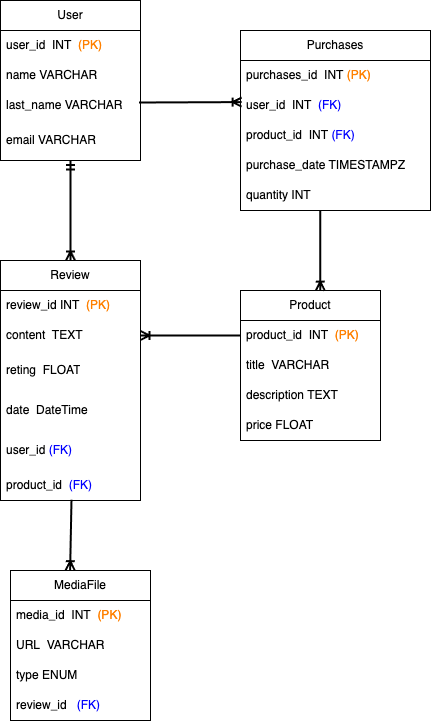

The diagram above was exported from draw.io. Its source (the exported page's mxGraphModel, read from the mxfile embedded in the PNG):
<mxGraphModel dx="888" dy="974" grid="1" gridSize="10" guides="1" tooltips="1" connect="1" arrows="1" fold="1" page="1" pageScale="1" pageWidth="827" pageHeight="1169" math="0" shadow="0">
  <root>
    <mxCell id="0" />
    <mxCell id="1" parent="0" />
    <mxCell id="19RlmkvOXlg0cIkhi3ER-1" value="User" style="swimlane;fontStyle=0;childLayout=stackLayout;horizontal=1;startSize=30;horizontalStack=0;resizeParent=1;resizeParentMax=0;resizeLast=0;collapsible=1;marginBottom=0;whiteSpace=wrap;html=1;" vertex="1" parent="1">
      <mxGeometry x="240" y="220" width="140" height="160" as="geometry">
        <mxRectangle x="90" y="350" width="70" height="30" as="alternateBounds" />
      </mxGeometry>
    </mxCell>
    <mxCell id="19RlmkvOXlg0cIkhi3ER-2" value="user_id&amp;nbsp; INT&amp;nbsp; &lt;font color=&quot;#ff8000&quot;&gt;(PK)&lt;/font&gt;" style="text;strokeColor=none;fillColor=none;align=left;verticalAlign=middle;spacingLeft=4;spacingRight=4;overflow=hidden;points=[[0,0.5],[1,0.5]];portConstraint=eastwest;rotatable=0;whiteSpace=wrap;html=1;" vertex="1" parent="19RlmkvOXlg0cIkhi3ER-1">
      <mxGeometry y="30" width="140" height="30" as="geometry" />
    </mxCell>
    <mxCell id="19RlmkvOXlg0cIkhi3ER-3" value="name VARCHAR" style="text;strokeColor=none;fillColor=none;align=left;verticalAlign=middle;spacingLeft=4;spacingRight=4;overflow=hidden;points=[[0,0.5],[1,0.5]];portConstraint=eastwest;rotatable=0;whiteSpace=wrap;html=1;" vertex="1" parent="19RlmkvOXlg0cIkhi3ER-1">
      <mxGeometry y="60" width="140" height="30" as="geometry" />
    </mxCell>
    <mxCell id="19RlmkvOXlg0cIkhi3ER-6" value="last_name VARCHAR" style="text;strokeColor=none;fillColor=none;align=left;verticalAlign=middle;spacingLeft=4;spacingRight=4;overflow=hidden;points=[[0,0.5],[1,0.5]];portConstraint=eastwest;rotatable=0;whiteSpace=wrap;html=1;" vertex="1" parent="19RlmkvOXlg0cIkhi3ER-1">
      <mxGeometry y="90" width="140" height="30" as="geometry" />
    </mxCell>
    <mxCell id="19RlmkvOXlg0cIkhi3ER-4" value="email VARCHAR" style="text;strokeColor=none;fillColor=none;align=left;verticalAlign=middle;spacingLeft=4;spacingRight=4;overflow=hidden;points=[[0,0.5],[1,0.5]];portConstraint=eastwest;rotatable=0;whiteSpace=wrap;html=1;" vertex="1" parent="19RlmkvOXlg0cIkhi3ER-1">
      <mxGeometry y="120" width="140" height="40" as="geometry" />
    </mxCell>
    <mxCell id="19RlmkvOXlg0cIkhi3ER-7" value="Product" style="swimlane;fontStyle=0;childLayout=stackLayout;horizontal=1;startSize=30;horizontalStack=0;resizeParent=1;resizeParentMax=0;resizeLast=0;collapsible=1;marginBottom=0;whiteSpace=wrap;html=1;" vertex="1" parent="1">
      <mxGeometry x="480" y="510" width="140" height="150" as="geometry" />
    </mxCell>
    <mxCell id="19RlmkvOXlg0cIkhi3ER-8" value="product_id&amp;nbsp; INT&amp;nbsp;&amp;nbsp;&lt;span style=&quot;color: rgb(255, 128, 0);&quot;&gt;(PK)&lt;/span&gt;" style="text;strokeColor=none;fillColor=none;align=left;verticalAlign=middle;spacingLeft=4;spacingRight=4;overflow=hidden;points=[[0,0.5],[1,0.5]];portConstraint=eastwest;rotatable=0;whiteSpace=wrap;html=1;" vertex="1" parent="19RlmkvOXlg0cIkhi3ER-7">
      <mxGeometry y="30" width="140" height="30" as="geometry" />
    </mxCell>
    <mxCell id="19RlmkvOXlg0cIkhi3ER-9" value="title&amp;nbsp; VARCHAR" style="text;strokeColor=none;fillColor=none;align=left;verticalAlign=middle;spacingLeft=4;spacingRight=4;overflow=hidden;points=[[0,0.5],[1,0.5]];portConstraint=eastwest;rotatable=0;whiteSpace=wrap;html=1;" vertex="1" parent="19RlmkvOXlg0cIkhi3ER-7">
      <mxGeometry y="60" width="140" height="30" as="geometry" />
    </mxCell>
    <mxCell id="19RlmkvOXlg0cIkhi3ER-10" value="description TEXT" style="text;strokeColor=none;fillColor=none;align=left;verticalAlign=middle;spacingLeft=4;spacingRight=4;overflow=hidden;points=[[0,0.5],[1,0.5]];portConstraint=eastwest;rotatable=0;whiteSpace=wrap;html=1;" vertex="1" parent="19RlmkvOXlg0cIkhi3ER-7">
      <mxGeometry y="90" width="140" height="30" as="geometry" />
    </mxCell>
    <mxCell id="19RlmkvOXlg0cIkhi3ER-36" value="price FLOAT" style="text;strokeColor=none;fillColor=none;align=left;verticalAlign=middle;spacingLeft=4;spacingRight=4;overflow=hidden;points=[[0,0.5],[1,0.5]];portConstraint=eastwest;rotatable=0;whiteSpace=wrap;html=1;" vertex="1" parent="19RlmkvOXlg0cIkhi3ER-7">
      <mxGeometry y="120" width="140" height="30" as="geometry" />
    </mxCell>
    <mxCell id="19RlmkvOXlg0cIkhi3ER-11" value="Review" style="swimlane;fontStyle=0;childLayout=stackLayout;horizontal=1;startSize=30;horizontalStack=0;resizeParent=1;resizeParentMax=0;resizeLast=0;collapsible=1;marginBottom=0;whiteSpace=wrap;html=1;" vertex="1" parent="1">
      <mxGeometry x="240" y="480" width="140" height="240" as="geometry" />
    </mxCell>
    <mxCell id="19RlmkvOXlg0cIkhi3ER-12" value="review_id INT&amp;nbsp;&amp;nbsp;&lt;span style=&quot;color: rgb(255, 128, 0);&quot;&gt;(PK)&lt;/span&gt;" style="text;strokeColor=none;fillColor=none;align=left;verticalAlign=middle;spacingLeft=4;spacingRight=4;overflow=hidden;points=[[0,0.5],[1,0.5]];portConstraint=eastwest;rotatable=0;whiteSpace=wrap;html=1;" vertex="1" parent="19RlmkvOXlg0cIkhi3ER-11">
      <mxGeometry y="30" width="140" height="30" as="geometry" />
    </mxCell>
    <mxCell id="19RlmkvOXlg0cIkhi3ER-13" value="content&amp;nbsp; TEXT" style="text;strokeColor=none;fillColor=none;align=left;verticalAlign=middle;spacingLeft=4;spacingRight=4;overflow=hidden;points=[[0,0.5],[1,0.5]];portConstraint=eastwest;rotatable=0;whiteSpace=wrap;html=1;" vertex="1" parent="19RlmkvOXlg0cIkhi3ER-11">
      <mxGeometry y="60" width="140" height="30" as="geometry" />
    </mxCell>
    <mxCell id="19RlmkvOXlg0cIkhi3ER-14" value="reting&amp;nbsp; FLOAT" style="text;strokeColor=none;fillColor=none;align=left;verticalAlign=middle;spacingLeft=4;spacingRight=4;overflow=hidden;points=[[0,0.5],[1,0.5]];portConstraint=eastwest;rotatable=0;whiteSpace=wrap;html=1;" vertex="1" parent="19RlmkvOXlg0cIkhi3ER-11">
      <mxGeometry y="90" width="140" height="40" as="geometry" />
    </mxCell>
    <mxCell id="19RlmkvOXlg0cIkhi3ER-19" value="date&amp;nbsp; DateTime" style="text;strokeColor=none;fillColor=none;align=left;verticalAlign=middle;spacingLeft=4;spacingRight=4;overflow=hidden;points=[[0,0.5],[1,0.5]];portConstraint=eastwest;rotatable=0;whiteSpace=wrap;html=1;" vertex="1" parent="19RlmkvOXlg0cIkhi3ER-11">
      <mxGeometry y="130" width="140" height="40" as="geometry" />
    </mxCell>
    <mxCell id="19RlmkvOXlg0cIkhi3ER-20" value="user_id &lt;font color=&quot;#0000ff&quot;&gt;(FK)&lt;/font&gt;" style="text;strokeColor=none;fillColor=none;align=left;verticalAlign=middle;spacingLeft=4;spacingRight=4;overflow=hidden;points=[[0,0.5],[1,0.5]];portConstraint=eastwest;rotatable=0;whiteSpace=wrap;html=1;" vertex="1" parent="19RlmkvOXlg0cIkhi3ER-11">
      <mxGeometry y="170" width="140" height="40" as="geometry" />
    </mxCell>
    <mxCell id="19RlmkvOXlg0cIkhi3ER-21" value="product_id&amp;nbsp;&amp;nbsp;&lt;span style=&quot;color: rgb(0, 0, 255);&quot;&gt;(FK)&lt;/span&gt;" style="text;strokeColor=none;fillColor=none;align=left;verticalAlign=middle;spacingLeft=4;spacingRight=4;overflow=hidden;points=[[0,0.5],[1,0.5]];portConstraint=eastwest;rotatable=0;whiteSpace=wrap;html=1;" vertex="1" parent="19RlmkvOXlg0cIkhi3ER-11">
      <mxGeometry y="210" width="140" height="30" as="geometry" />
    </mxCell>
    <mxCell id="19RlmkvOXlg0cIkhi3ER-15" value="MediaFile" style="swimlane;fontStyle=0;childLayout=stackLayout;horizontal=1;startSize=30;horizontalStack=0;resizeParent=1;resizeParentMax=0;resizeLast=0;collapsible=1;marginBottom=0;whiteSpace=wrap;html=1;" vertex="1" parent="1">
      <mxGeometry x="250" y="790" width="140" height="150" as="geometry" />
    </mxCell>
    <mxCell id="19RlmkvOXlg0cIkhi3ER-16" value="media_id&amp;nbsp; INT&amp;nbsp;&amp;nbsp;&lt;span style=&quot;color: rgb(255, 128, 0);&quot;&gt;(PK)&lt;/span&gt;" style="text;strokeColor=none;fillColor=none;align=left;verticalAlign=middle;spacingLeft=4;spacingRight=4;overflow=hidden;points=[[0,0.5],[1,0.5]];portConstraint=eastwest;rotatable=0;whiteSpace=wrap;html=1;" vertex="1" parent="19RlmkvOXlg0cIkhi3ER-15">
      <mxGeometry y="30" width="140" height="30" as="geometry" />
    </mxCell>
    <mxCell id="19RlmkvOXlg0cIkhi3ER-17" value="URL&amp;nbsp; VARCHAR" style="text;strokeColor=none;fillColor=none;align=left;verticalAlign=middle;spacingLeft=4;spacingRight=4;overflow=hidden;points=[[0,0.5],[1,0.5]];portConstraint=eastwest;rotatable=0;whiteSpace=wrap;html=1;" vertex="1" parent="19RlmkvOXlg0cIkhi3ER-15">
      <mxGeometry y="60" width="140" height="30" as="geometry" />
    </mxCell>
    <mxCell id="19RlmkvOXlg0cIkhi3ER-18" value="type ENUM" style="text;strokeColor=none;fillColor=none;align=left;verticalAlign=middle;spacingLeft=4;spacingRight=4;overflow=hidden;points=[[0,0.5],[1,0.5]];portConstraint=eastwest;rotatable=0;whiteSpace=wrap;html=1;" vertex="1" parent="19RlmkvOXlg0cIkhi3ER-15">
      <mxGeometry y="90" width="140" height="30" as="geometry" />
    </mxCell>
    <mxCell id="19RlmkvOXlg0cIkhi3ER-22" value="review_id&amp;nbsp; &amp;nbsp;&lt;span style=&quot;color: rgb(0, 0, 255);&quot;&gt;(FK)&lt;/span&gt;" style="text;strokeColor=none;fillColor=none;align=left;verticalAlign=middle;spacingLeft=4;spacingRight=4;overflow=hidden;points=[[0,0.5],[1,0.5]];portConstraint=eastwest;rotatable=0;whiteSpace=wrap;html=1;" vertex="1" parent="19RlmkvOXlg0cIkhi3ER-15">
      <mxGeometry y="120" width="140" height="30" as="geometry" />
    </mxCell>
    <mxCell id="19RlmkvOXlg0cIkhi3ER-26" value="" style="endArrow=ERoneToMany;html=1;rounded=0;endFill=0;entryX=0.5;entryY=0;entryDx=0;entryDy=0;strokeWidth=2;exitX=0.5;exitY=1;exitDx=0;exitDy=0;exitPerimeter=0;startArrow=ERmandOne;startFill=0;" edge="1" parent="1" source="19RlmkvOXlg0cIkhi3ER-4" target="19RlmkvOXlg0cIkhi3ER-11">
      <mxGeometry width="50" height="50" relative="1" as="geometry">
        <mxPoint x="320" y="380" as="sourcePoint" />
        <mxPoint x="250" y="540" as="targetPoint" />
        <Array as="points" />
      </mxGeometry>
    </mxCell>
    <mxCell id="19RlmkvOXlg0cIkhi3ER-27" value="" style="endArrow=ERoneToMany;html=1;rounded=0;entryX=1;entryY=0.5;entryDx=0;entryDy=0;endFill=0;strokeWidth=2;exitX=0;exitY=0.5;exitDx=0;exitDy=0;" edge="1" parent="1" source="19RlmkvOXlg0cIkhi3ER-8" target="19RlmkvOXlg0cIkhi3ER-13">
      <mxGeometry width="50" height="50" relative="1" as="geometry">
        <mxPoint x="480" y="625" as="sourcePoint" />
        <mxPoint x="460" y="500" as="targetPoint" />
      </mxGeometry>
    </mxCell>
    <mxCell id="19RlmkvOXlg0cIkhi3ER-28" value="" style="endArrow=ERoneToMany;html=1;rounded=0;entryX=0.426;entryY=-0.002;entryDx=0;entryDy=0;strokeWidth=2;endFill=0;exitX=0.507;exitY=0.973;exitDx=0;exitDy=0;exitPerimeter=0;entryPerimeter=0;" edge="1" parent="1" source="19RlmkvOXlg0cIkhi3ER-21" target="19RlmkvOXlg0cIkhi3ER-15">
      <mxGeometry width="50" height="50" relative="1" as="geometry">
        <mxPoint x="320" y="790" as="sourcePoint" />
        <mxPoint x="578.04" y="570" as="targetPoint" />
      </mxGeometry>
    </mxCell>
    <mxCell id="19RlmkvOXlg0cIkhi3ER-29" value="Purchases" style="swimlane;fontStyle=0;childLayout=stackLayout;horizontal=1;startSize=30;horizontalStack=0;resizeParent=1;resizeParentMax=0;resizeLast=0;collapsible=1;marginBottom=0;whiteSpace=wrap;html=1;" vertex="1" parent="1">
      <mxGeometry x="480" y="250" width="190" height="180" as="geometry" />
    </mxCell>
    <mxCell id="19RlmkvOXlg0cIkhi3ER-33" value="purchases_id&amp;nbsp; INT&amp;nbsp;&lt;span style=&quot;color: rgb(255, 128, 0);&quot;&gt;(PK)&lt;/span&gt;" style="text;strokeColor=none;fillColor=none;align=left;verticalAlign=middle;spacingLeft=4;spacingRight=4;overflow=hidden;points=[[0,0.5],[1,0.5]];portConstraint=eastwest;rotatable=0;whiteSpace=wrap;html=1;" vertex="1" parent="19RlmkvOXlg0cIkhi3ER-29">
      <mxGeometry y="30" width="190" height="30" as="geometry" />
    </mxCell>
    <mxCell id="19RlmkvOXlg0cIkhi3ER-30" value="user_id&amp;nbsp; INT&amp;nbsp;&amp;nbsp;&lt;span style=&quot;color: rgb(0, 0, 255);&quot;&gt;(FK)&lt;/span&gt;" style="text;strokeColor=none;fillColor=none;align=left;verticalAlign=middle;spacingLeft=4;spacingRight=4;overflow=hidden;points=[[0,0.5],[1,0.5]];portConstraint=eastwest;rotatable=0;whiteSpace=wrap;html=1;" vertex="1" parent="19RlmkvOXlg0cIkhi3ER-29">
      <mxGeometry y="60" width="190" height="30" as="geometry" />
    </mxCell>
    <mxCell id="19RlmkvOXlg0cIkhi3ER-31" value="product_id&amp;nbsp; INT&amp;nbsp;&lt;span style=&quot;color: rgb(0, 0, 255);&quot;&gt;(FK)&lt;/span&gt;" style="text;strokeColor=none;fillColor=none;align=left;verticalAlign=middle;spacingLeft=4;spacingRight=4;overflow=hidden;points=[[0,0.5],[1,0.5]];portConstraint=eastwest;rotatable=0;whiteSpace=wrap;html=1;" vertex="1" parent="19RlmkvOXlg0cIkhi3ER-29">
      <mxGeometry y="90" width="190" height="30" as="geometry" />
    </mxCell>
    <mxCell id="19RlmkvOXlg0cIkhi3ER-32" value="purchase_date TIMESTAMPZ" style="text;strokeColor=none;fillColor=none;align=left;verticalAlign=middle;spacingLeft=4;spacingRight=4;overflow=hidden;points=[[0,0.5],[1,0.5]];portConstraint=eastwest;rotatable=0;whiteSpace=wrap;html=1;" vertex="1" parent="19RlmkvOXlg0cIkhi3ER-29">
      <mxGeometry y="120" width="190" height="30" as="geometry" />
    </mxCell>
    <mxCell id="19RlmkvOXlg0cIkhi3ER-34" value="quantity INT" style="text;strokeColor=none;fillColor=none;align=left;verticalAlign=middle;spacingLeft=4;spacingRight=4;overflow=hidden;points=[[0,0.5],[1,0.5]];portConstraint=eastwest;rotatable=0;whiteSpace=wrap;html=1;" vertex="1" parent="19RlmkvOXlg0cIkhi3ER-29">
      <mxGeometry y="150" width="190" height="30" as="geometry" />
    </mxCell>
    <mxCell id="19RlmkvOXlg0cIkhi3ER-40" value="" style="endArrow=ERoneToMany;html=1;rounded=0;exitX=0.42;exitY=1.005;exitDx=0;exitDy=0;exitPerimeter=0;entryX=0.57;entryY=0.001;entryDx=0;entryDy=0;entryPerimeter=0;endFill=0;strokeWidth=2;" edge="1" parent="1" source="19RlmkvOXlg0cIkhi3ER-34" target="19RlmkvOXlg0cIkhi3ER-7">
      <mxGeometry width="50" height="50" relative="1" as="geometry">
        <mxPoint x="410" y="400" as="sourcePoint" />
        <mxPoint x="460" y="350" as="targetPoint" />
      </mxGeometry>
    </mxCell>
    <mxCell id="19RlmkvOXlg0cIkhi3ER-41" value="" style="endArrow=ERoneToMany;html=1;rounded=0;exitX=0.989;exitY=0.4;exitDx=0;exitDy=0;exitPerimeter=0;entryX=0.006;entryY=0.387;entryDx=0;entryDy=0;entryPerimeter=0;strokeWidth=2;endFill=0;" edge="1" parent="1" source="19RlmkvOXlg0cIkhi3ER-6" target="19RlmkvOXlg0cIkhi3ER-30">
      <mxGeometry width="50" height="50" relative="1" as="geometry">
        <mxPoint x="378.74" y="330" as="sourcePoint" />
        <mxPoint x="480.00000000000006" y="333.18000000000006" as="targetPoint" />
      </mxGeometry>
    </mxCell>
  </root>
</mxGraphModel>